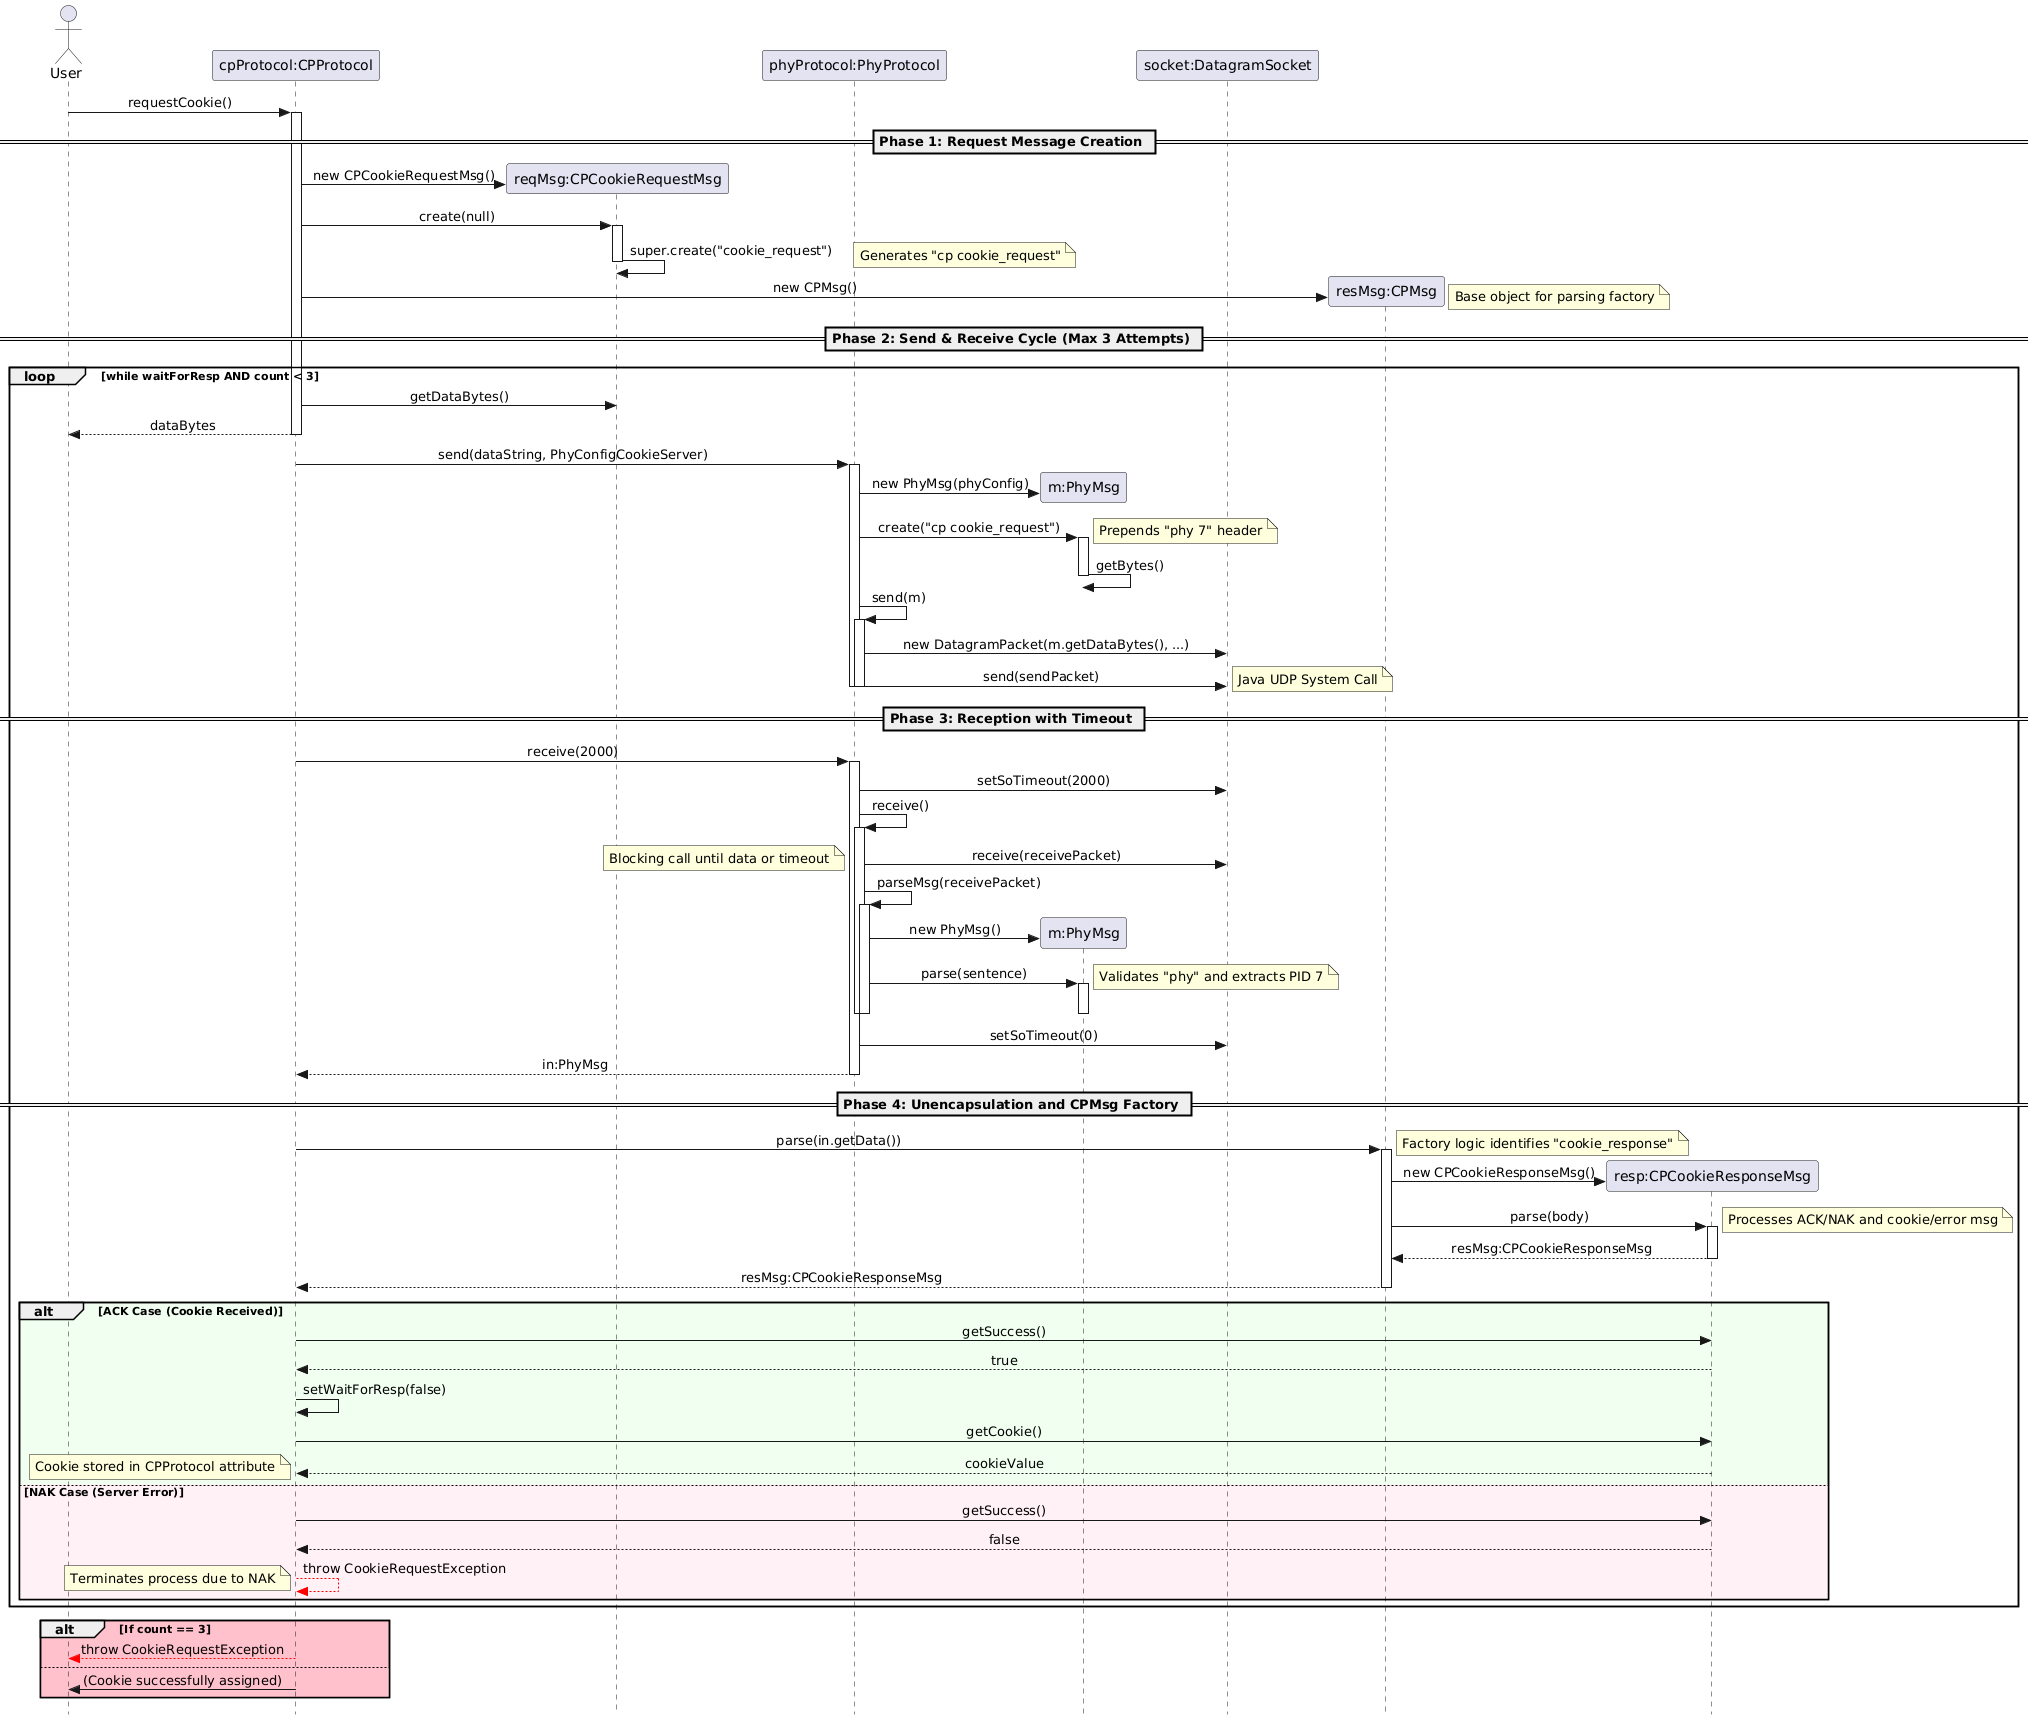

The diagram above was rendered by PlantUML. Its source (embedded in the PNG):
@startuml
skinparam style strictuml
skinparam sequenceMessageAlign center

actor User
participant "cpProtocol:CPProtocol" as CP
participant "reqMsg:CPCookieRequestMsg" as CREQ
participant "phyProtocol:PhyProtocol" as PHY
participant "m:PhyMsg" as PMSG
participant "socket:DatagramSocket" as DS
participant "resMsg:CPMsg" as CPREP
participant "resp:CPCookieResponseMsg" as CRES

User -> CP : requestCookie()
activate CP

== Phase 1: Request Message Creation ==

CP -> CREQ ** : new CPCookieRequestMsg()
CP -> CREQ : create(null)
activate CREQ
    CREQ -> CREQ : super.create("cookie_request")
    note right: Generates "cp cookie_request"
deactivate CREQ

CP -> CPREP ** : new CPMsg()
note right: Base object for parsing factory

== Phase 2: Send & Receive Cycle (Max 3 Attempts) ==

loop while waitForResp AND count < 3
    CP -> CREQ : getDataBytes()
    return dataBytes
    
    CP -> PHY : send(dataString, PhyConfigCookieServer)
    activate PHY
        PHY -> PMSG ** : new PhyMsg(phyConfig)
        PHY -> PMSG : create("cp cookie_request")
        activate PMSG
            note right: Prepends "phy 7" header
            PMSG -> PMSG : getBytes()
        deactivate PMSG
        
        PHY -> PHY : send(m)
        activate PHY
            PHY -> DS : new DatagramPacket(m.getDataBytes(), ...)
            PHY -> DS : send(sendPacket)
            note right: Java UDP System Call
        deactivate PHY
    deactivate PHY

    == Phase 3: Reception with Timeout ==

    CP -> PHY : receive(2000)
    activate PHY
        PHY -> DS : setSoTimeout(2000)
        PHY -> PHY : receive()
        activate PHY
            PHY -> DS : receive(receivePacket)
            note left: Blocking call until data or timeout
            
            PHY -> PHY : parseMsg(receivePacket)
            activate PHY
                PHY -> PMSG ** : new PhyMsg()
                PHY -> PMSG : parse(sentence)
                activate PMSG
                    note right: Validates "phy" and extracts PID 7
                deactivate PMSG
            deactivate PHY
        deactivate PHY
        PHY -> DS : setSoTimeout(0)
    return in:PhyMsg

    == Phase 4: Unencapsulation and CPMsg Factory ==

    CP -> CPREP : parse(in.getData())
    activate CPREP
        note right: Factory logic identifies "cookie_response"
        CPREP -> CRES ** : new CPCookieResponseMsg()
        CPREP -> CRES : parse(body)
        activate CRES
            note right: Processes ACK/NAK and cookie/error msg
        return resMsg:CPCookieResponseMsg
    return resMsg:CPCookieResponseMsg

    alt #HoneyDew ACK Case (Cookie Received)
        CP -> CRES : getSuccess()
        return true
        CP -> CP : setWaitForResp(false)
        CP -> CRES : getCookie()
        return cookieValue
        note left: Cookie stored in CPProtocol attribute
    else #LavenderBlush NAK Case (Server Error)
        CP -> CRES : getSuccess()
        return false
        CP --[#red]> CP : throw CookieRequestException
        note left: Terminates process due to NAK
    end
end

alt #Pink If count == 3
    CP --[#red]> User : throw CookieRequestException
else
    CP -> User : (Cookie successfully assigned)
end

deactivate CP
@enduml